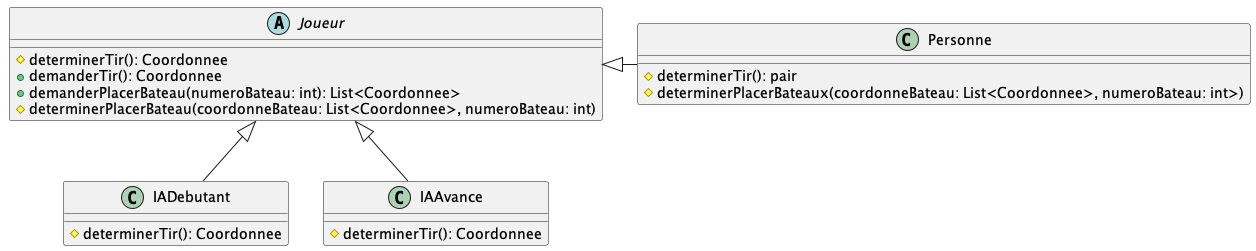

The diagram above was rendered by PlantUML. Its source (embedded in the PNG):
@startuml


abstract class Joueur{
    # determinerTir(): Coordonnee
    + demanderTir(): Coordonnee
    + demanderPlacerBateau(numeroBateau: int): List<Coordonnee>
    # determinerPlacerBateau(coordonneBateau: List<Coordonnee>, numeroBateau: int)
}





class IADebutant {
    # determinerTir(): Coordonnee
}

class IAAvance{
    # determinerTir(): Coordonnee
}


class Personne {
    # determinerTir(): pair
    # determinerPlacerBateaux(coordonneBateau: List<Coordonnee>, numeroBateau: int>)
}



Joueur <|- Personne
Joueur <|-down- IADebutant
Joueur <|-down- IAAvance

@enduml